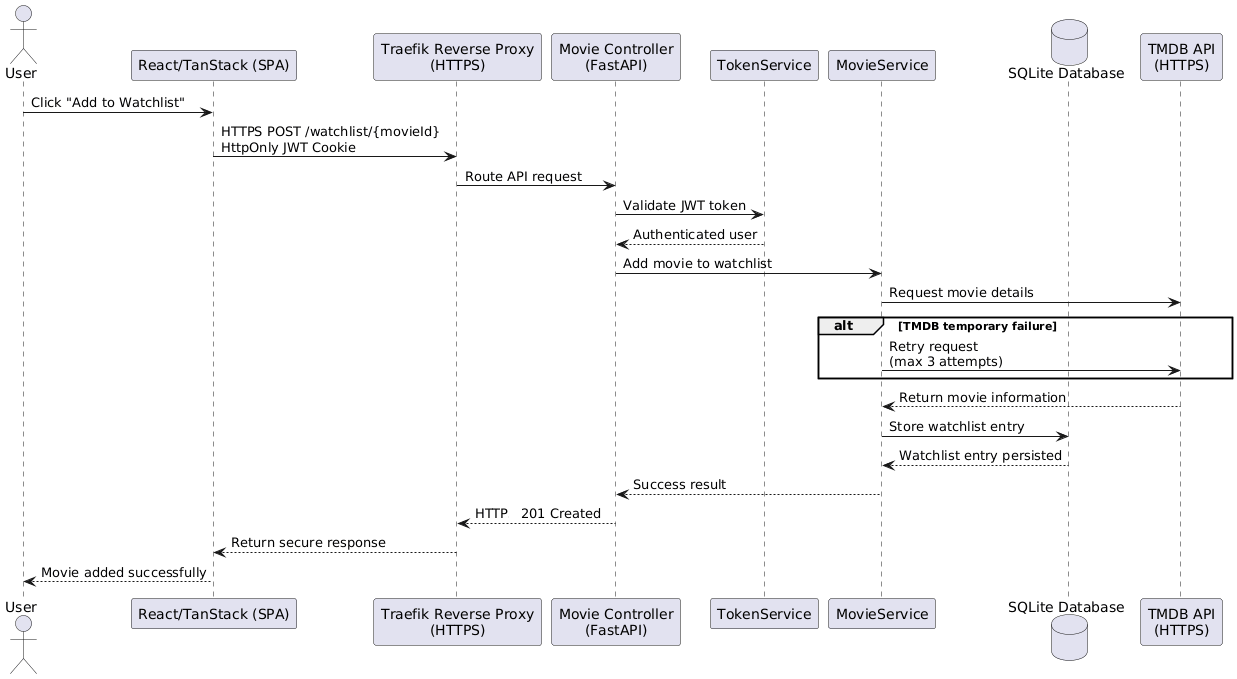

The diagram above was rendered by PlantUML. Its source (embedded in the PNG):
@startuml
actor User

participant "React/TanStack (SPA)" as Frontend
participant "Traefik Reverse Proxy\n(HTTPS)" as Traefik
participant "Movie Controller\n(FastAPI)" as Controller
participant "TokenService" as Auth
participant "MovieService" as Service
database "SQLite Database" as DB
participant "TMDB API\n(HTTPS)" as TMDB

User -> Frontend : Click "Add to Watchlist"

Frontend -> Traefik : HTTPS POST /watchlist/{movieId}\nHttpOnly JWT Cookie

Traefik -> Controller : Route API request

Controller -> Auth : Validate JWT token

Auth --> Controller : Authenticated user

Controller -> Service : Add movie to watchlist

Service -> TMDB : Request movie details

alt TMDB temporary failure
    Service -> TMDB : Retry request\n(max 3 attempts)
end

TMDB --> Service : Return movie information

Service -> DB : Store watchlist entry

DB --> Service : Watchlist entry persisted

Service --> Controller : Success result

Controller --> Traefik : HTTPS 201 Created

Traefik --> Frontend : Return secure response

Frontend --> User : Movie added successfully
@enduml